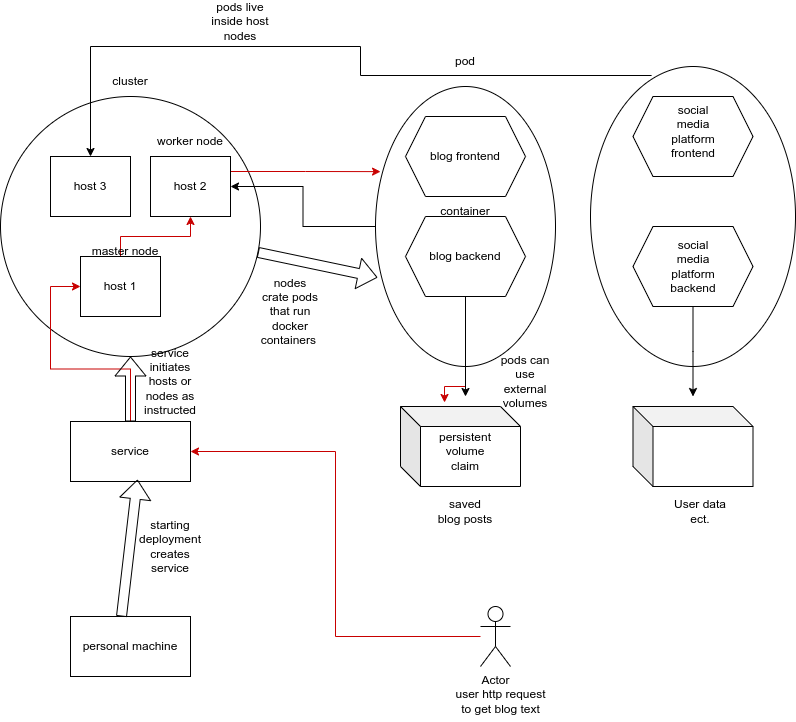

The diagram above was exported from draw.io. Its source (the exported page's mxGraphModel, read from the mxfile embedded in the PNG):
<mxGraphModel dx="1362" dy="807" grid="1" gridSize="10" guides="1" tooltips="1" connect="1" arrows="1" fold="1" page="1" pageScale="1" pageWidth="850" pageHeight="1100" math="0" shadow="0" extFonts="Permanent Marker^https://fonts.googleapis.com/css?family=Permanent+Marker">
  <root>
    <mxCell id="0" />
    <mxCell id="1" parent="0" />
    <mxCell id="banFEnChVAtCSUxbJq5Z-5" value="" style="ellipse;whiteSpace=wrap;html=1;aspect=fixed;" vertex="1" parent="1">
      <mxGeometry x="50" y="100" width="260" height="260" as="geometry" />
    </mxCell>
    <mxCell id="banFEnChVAtCSUxbJq5Z-52" style="edgeStyle=orthogonalEdgeStyle;rounded=0;orthogonalLoop=1;jettySize=auto;html=1;entryX=0.5;entryY=1;entryDx=0;entryDy=0;strokeColor=#c80000;" edge="1" parent="1" source="banFEnChVAtCSUxbJq5Z-1" target="banFEnChVAtCSUxbJq5Z-2">
      <mxGeometry relative="1" as="geometry" />
    </mxCell>
    <mxCell id="banFEnChVAtCSUxbJq5Z-1" value="host 1" style="rounded=0;whiteSpace=wrap;html=1;" vertex="1" parent="1">
      <mxGeometry x="130" y="260" width="80" height="60" as="geometry" />
    </mxCell>
    <mxCell id="banFEnChVAtCSUxbJq5Z-53" style="edgeStyle=orthogonalEdgeStyle;rounded=0;orthogonalLoop=1;jettySize=auto;html=1;exitX=1;exitY=0.25;exitDx=0;exitDy=0;entryX=0.304;entryY=0.972;entryDx=0;entryDy=0;entryPerimeter=0;strokeColor=#c80000;" edge="1" parent="1" source="banFEnChVAtCSUxbJq5Z-2" target="banFEnChVAtCSUxbJq5Z-8">
      <mxGeometry relative="1" as="geometry" />
    </mxCell>
    <mxCell id="banFEnChVAtCSUxbJq5Z-2" value="host 2" style="rounded=0;whiteSpace=wrap;html=1;" vertex="1" parent="1">
      <mxGeometry x="200" y="160" width="80" height="60" as="geometry" />
    </mxCell>
    <mxCell id="banFEnChVAtCSUxbJq5Z-4" value="host 3" style="rounded=0;whiteSpace=wrap;html=1;" vertex="1" parent="1">
      <mxGeometry x="100" y="160" width="80" height="60" as="geometry" />
    </mxCell>
    <mxCell id="banFEnChVAtCSUxbJq5Z-6" value="cluster" style="text;html=1;strokeColor=none;fillColor=none;align=center;verticalAlign=middle;whiteSpace=wrap;rounded=0;" vertex="1" parent="1">
      <mxGeometry x="150" y="70" width="60" height="30" as="geometry" />
    </mxCell>
    <mxCell id="banFEnChVAtCSUxbJq5Z-7" value="master node" style="text;html=1;strokeColor=none;fillColor=none;align=center;verticalAlign=middle;whiteSpace=wrap;rounded=0;" vertex="1" parent="1">
      <mxGeometry x="140" y="240" width="70" height="30" as="geometry" />
    </mxCell>
    <mxCell id="banFEnChVAtCSUxbJq5Z-15" style="edgeStyle=orthogonalEdgeStyle;rounded=0;orthogonalLoop=1;jettySize=auto;html=1;" edge="1" parent="1" source="banFEnChVAtCSUxbJq5Z-8" target="banFEnChVAtCSUxbJq5Z-2">
      <mxGeometry relative="1" as="geometry" />
    </mxCell>
    <mxCell id="banFEnChVAtCSUxbJq5Z-54" style="edgeStyle=orthogonalEdgeStyle;rounded=0;orthogonalLoop=1;jettySize=auto;html=1;exitX=1;exitY=0.5;exitDx=0;exitDy=0;entryX=0.367;entryY=-0.05;entryDx=0;entryDy=0;entryPerimeter=0;strokeColor=#c80000;" edge="1" parent="1" source="banFEnChVAtCSUxbJq5Z-8" target="banFEnChVAtCSUxbJq5Z-21">
      <mxGeometry relative="1" as="geometry" />
    </mxCell>
    <mxCell id="banFEnChVAtCSUxbJq5Z-8" value="" style="ellipse;whiteSpace=wrap;html=1;direction=south;" vertex="1" parent="1">
      <mxGeometry x="425" y="90" width="180" height="280" as="geometry" />
    </mxCell>
    <mxCell id="banFEnChVAtCSUxbJq5Z-9" value="pod&lt;br&gt;" style="text;html=1;strokeColor=none;fillColor=none;align=center;verticalAlign=middle;whiteSpace=wrap;rounded=0;" vertex="1" parent="1">
      <mxGeometry x="485" y="50" width="60" height="30" as="geometry" />
    </mxCell>
    <mxCell id="banFEnChVAtCSUxbJq5Z-10" value="blog frontend" style="shape=hexagon;perimeter=hexagonPerimeter2;whiteSpace=wrap;html=1;fixedSize=1;" vertex="1" parent="1">
      <mxGeometry x="455" y="120" width="120" height="80" as="geometry" />
    </mxCell>
    <mxCell id="banFEnChVAtCSUxbJq5Z-23" style="edgeStyle=orthogonalEdgeStyle;rounded=0;orthogonalLoop=1;jettySize=auto;html=1;" edge="1" parent="1" source="banFEnChVAtCSUxbJq5Z-11">
      <mxGeometry relative="1" as="geometry">
        <mxPoint x="515" y="400" as="targetPoint" />
        <Array as="points">
          <mxPoint x="515" y="370" />
          <mxPoint x="515" y="370" />
        </Array>
      </mxGeometry>
    </mxCell>
    <mxCell id="banFEnChVAtCSUxbJq5Z-11" value="blog backend" style="shape=hexagon;perimeter=hexagonPerimeter2;whiteSpace=wrap;html=1;fixedSize=1;" vertex="1" parent="1">
      <mxGeometry x="455" y="220" width="120" height="80" as="geometry" />
    </mxCell>
    <mxCell id="banFEnChVAtCSUxbJq5Z-13" value="container" style="text;html=1;strokeColor=none;fillColor=none;align=center;verticalAlign=middle;whiteSpace=wrap;rounded=0;" vertex="1" parent="1">
      <mxGeometry x="485" y="200" width="60" height="30" as="geometry" />
    </mxCell>
    <mxCell id="banFEnChVAtCSUxbJq5Z-26" style="edgeStyle=orthogonalEdgeStyle;rounded=0;orthogonalLoop=1;jettySize=auto;html=1;entryX=0.5;entryY=0;entryDx=0;entryDy=0;exitX=0.03;exitY=0.702;exitDx=0;exitDy=0;exitPerimeter=0;" edge="1" parent="1" source="banFEnChVAtCSUxbJq5Z-17" target="banFEnChVAtCSUxbJq5Z-4">
      <mxGeometry relative="1" as="geometry" />
    </mxCell>
    <mxCell id="banFEnChVAtCSUxbJq5Z-17" value="" style="ellipse;whiteSpace=wrap;html=1;direction=south;" vertex="1" parent="1">
      <mxGeometry x="640" y="70" width="205" height="300" as="geometry" />
    </mxCell>
    <mxCell id="banFEnChVAtCSUxbJq5Z-18" value="" style="shape=hexagon;perimeter=hexagonPerimeter2;whiteSpace=wrap;html=1;fixedSize=1;" vertex="1" parent="1">
      <mxGeometry x="682.5" y="100" width="120" height="80" as="geometry" />
    </mxCell>
    <mxCell id="banFEnChVAtCSUxbJq5Z-31" style="edgeStyle=orthogonalEdgeStyle;rounded=0;orthogonalLoop=1;jettySize=auto;html=1;" edge="1" parent="1" source="banFEnChVAtCSUxbJq5Z-19">
      <mxGeometry relative="1" as="geometry">
        <mxPoint x="742.5" y="400" as="targetPoint" />
      </mxGeometry>
    </mxCell>
    <mxCell id="banFEnChVAtCSUxbJq5Z-19" value="" style="shape=hexagon;perimeter=hexagonPerimeter2;whiteSpace=wrap;html=1;fixedSize=1;" vertex="1" parent="1">
      <mxGeometry x="682.5" y="230" width="120" height="80" as="geometry" />
    </mxCell>
    <mxCell id="banFEnChVAtCSUxbJq5Z-20" value="social media platform frontend" style="text;html=1;strokeColor=none;fillColor=none;align=center;verticalAlign=middle;whiteSpace=wrap;rounded=0;" vertex="1" parent="1">
      <mxGeometry x="712.5" y="120" width="60" height="30" as="geometry" />
    </mxCell>
    <mxCell id="banFEnChVAtCSUxbJq5Z-21" value="" style="shape=cube;whiteSpace=wrap;html=1;boundedLbl=1;backgroundOutline=1;darkOpacity=0.05;darkOpacity2=0.1;" vertex="1" parent="1">
      <mxGeometry x="450" y="410" width="120" height="80" as="geometry" />
    </mxCell>
    <mxCell id="banFEnChVAtCSUxbJq5Z-22" value="persistent volume claim" style="text;html=1;strokeColor=none;fillColor=none;align=center;verticalAlign=middle;whiteSpace=wrap;rounded=0;" vertex="1" parent="1">
      <mxGeometry x="485" y="440" width="60" height="30" as="geometry" />
    </mxCell>
    <mxCell id="banFEnChVAtCSUxbJq5Z-25" value="worker node" style="text;html=1;strokeColor=none;fillColor=none;align=center;verticalAlign=middle;whiteSpace=wrap;rounded=0;" vertex="1" parent="1">
      <mxGeometry x="200" y="130" width="80" height="30" as="geometry" />
    </mxCell>
    <mxCell id="banFEnChVAtCSUxbJq5Z-27" value="social media platform backend" style="text;html=1;strokeColor=none;fillColor=none;align=center;verticalAlign=middle;whiteSpace=wrap;rounded=0;" vertex="1" parent="1">
      <mxGeometry x="712.5" y="255" width="60" height="30" as="geometry" />
    </mxCell>
    <mxCell id="banFEnChVAtCSUxbJq5Z-28" value="saved blog posts" style="text;html=1;strokeColor=none;fillColor=none;align=center;verticalAlign=middle;whiteSpace=wrap;rounded=0;" vertex="1" parent="1">
      <mxGeometry x="485" y="500" width="60" height="30" as="geometry" />
    </mxCell>
    <mxCell id="banFEnChVAtCSUxbJq5Z-29" value="" style="shape=cube;whiteSpace=wrap;html=1;boundedLbl=1;backgroundOutline=1;darkOpacity=0.05;darkOpacity2=0.1;" vertex="1" parent="1">
      <mxGeometry x="682.5" y="410" width="120" height="80" as="geometry" />
    </mxCell>
    <mxCell id="banFEnChVAtCSUxbJq5Z-30" value="User data ect." style="text;html=1;strokeColor=none;fillColor=none;align=center;verticalAlign=middle;whiteSpace=wrap;rounded=0;" vertex="1" parent="1">
      <mxGeometry x="720" y="500" width="60" height="30" as="geometry" />
    </mxCell>
    <mxCell id="banFEnChVAtCSUxbJq5Z-51" style="edgeStyle=orthogonalEdgeStyle;rounded=0;orthogonalLoop=1;jettySize=auto;html=1;entryX=0;entryY=0.5;entryDx=0;entryDy=0;strokeColor=#c80000;" edge="1" parent="1" source="banFEnChVAtCSUxbJq5Z-32" target="banFEnChVAtCSUxbJq5Z-1">
      <mxGeometry relative="1" as="geometry">
        <mxPoint x="30" y="290" as="targetPoint" />
      </mxGeometry>
    </mxCell>
    <mxCell id="banFEnChVAtCSUxbJq5Z-32" value="service" style="rounded=0;whiteSpace=wrap;html=1;" vertex="1" parent="1">
      <mxGeometry x="120" y="425" width="120" height="60" as="geometry" />
    </mxCell>
    <mxCell id="banFEnChVAtCSUxbJq5Z-34" value="personal machine" style="rounded=0;whiteSpace=wrap;html=1;" vertex="1" parent="1">
      <mxGeometry x="120" y="620" width="120" height="60" as="geometry" />
    </mxCell>
    <mxCell id="banFEnChVAtCSUxbJq5Z-35" value="pods live inside host nodes&lt;br&gt;" style="text;html=1;strokeColor=none;fillColor=none;align=center;verticalAlign=middle;whiteSpace=wrap;rounded=0;" vertex="1" parent="1">
      <mxGeometry x="260" y="10" width="60" height="30" as="geometry" />
    </mxCell>
    <mxCell id="banFEnChVAtCSUxbJq5Z-37" value="" style="shape=flexArrow;endArrow=classic;html=1;rounded=0;entryX=0.558;entryY=0.967;entryDx=0;entryDy=0;entryPerimeter=0;exitX=0.425;exitY=0;exitDx=0;exitDy=0;exitPerimeter=0;" edge="1" parent="1" source="banFEnChVAtCSUxbJq5Z-34" target="banFEnChVAtCSUxbJq5Z-32">
      <mxGeometry width="50" height="50" relative="1" as="geometry">
        <mxPoint x="370" y="400" as="sourcePoint" />
        <mxPoint x="420" y="350" as="targetPoint" />
        <Array as="points" />
      </mxGeometry>
    </mxCell>
    <mxCell id="banFEnChVAtCSUxbJq5Z-39" value="starting deployment creates service" style="text;html=1;strokeColor=none;fillColor=none;align=center;verticalAlign=middle;whiteSpace=wrap;rounded=0;" vertex="1" parent="1">
      <mxGeometry x="190" y="535" width="60" height="30" as="geometry" />
    </mxCell>
    <mxCell id="banFEnChVAtCSUxbJq5Z-40" value="" style="shape=flexArrow;endArrow=classic;html=1;rounded=0;exitX=0.5;exitY=0;exitDx=0;exitDy=0;entryX=0.5;entryY=1;entryDx=0;entryDy=0;" edge="1" parent="1" source="banFEnChVAtCSUxbJq5Z-32" target="banFEnChVAtCSUxbJq5Z-5">
      <mxGeometry width="50" height="50" relative="1" as="geometry">
        <mxPoint x="370" y="400" as="sourcePoint" />
        <mxPoint x="420" y="350" as="targetPoint" />
        <Array as="points" />
      </mxGeometry>
    </mxCell>
    <mxCell id="banFEnChVAtCSUxbJq5Z-41" value="service initiates hosts or nodes as instructed" style="text;html=1;strokeColor=none;fillColor=none;align=center;verticalAlign=middle;whiteSpace=wrap;rounded=0;" vertex="1" parent="1">
      <mxGeometry x="190" y="370" width="60" height="30" as="geometry" />
    </mxCell>
    <mxCell id="banFEnChVAtCSUxbJq5Z-42" style="edgeStyle=orthogonalEdgeStyle;rounded=0;orthogonalLoop=1;jettySize=auto;html=1;exitX=0.5;exitY=1;exitDx=0;exitDy=0;" edge="1" parent="1" source="banFEnChVAtCSUxbJq5Z-41" target="banFEnChVAtCSUxbJq5Z-41">
      <mxGeometry relative="1" as="geometry" />
    </mxCell>
    <mxCell id="banFEnChVAtCSUxbJq5Z-43" value="" style="shape=flexArrow;endArrow=classic;html=1;rounded=0;entryX=0.682;entryY=0.989;entryDx=0;entryDy=0;entryPerimeter=0;" edge="1" parent="1" source="banFEnChVAtCSUxbJq5Z-5" target="banFEnChVAtCSUxbJq5Z-8">
      <mxGeometry width="50" height="50" relative="1" as="geometry">
        <mxPoint x="370" y="400" as="sourcePoint" />
        <mxPoint x="420" y="350" as="targetPoint" />
      </mxGeometry>
    </mxCell>
    <mxCell id="banFEnChVAtCSUxbJq5Z-44" value="nodes crate pods that run docker containers&amp;nbsp;" style="text;html=1;strokeColor=none;fillColor=none;align=center;verticalAlign=middle;whiteSpace=wrap;rounded=0;" vertex="1" parent="1">
      <mxGeometry x="310" y="300" width="60" height="30" as="geometry" />
    </mxCell>
    <mxCell id="banFEnChVAtCSUxbJq5Z-45" value="pods can use external volumes" style="text;html=1;strokeColor=none;fillColor=none;align=center;verticalAlign=middle;whiteSpace=wrap;rounded=0;" vertex="1" parent="1">
      <mxGeometry x="545" y="360" width="60" height="50" as="geometry" />
    </mxCell>
    <mxCell id="banFEnChVAtCSUxbJq5Z-49" style="edgeStyle=orthogonalEdgeStyle;rounded=0;orthogonalLoop=1;jettySize=auto;html=1;entryX=1;entryY=0.5;entryDx=0;entryDy=0;strokeColor=#c80000;" edge="1" parent="1" source="banFEnChVAtCSUxbJq5Z-46" target="banFEnChVAtCSUxbJq5Z-32">
      <mxGeometry relative="1" as="geometry" />
    </mxCell>
    <mxCell id="banFEnChVAtCSUxbJq5Z-46" value="Actor" style="shape=umlActor;verticalLabelPosition=bottom;verticalAlign=top;html=1;outlineConnect=0;" vertex="1" parent="1">
      <mxGeometry x="530" y="610" width="30" height="60" as="geometry" />
    </mxCell>
    <mxCell id="banFEnChVAtCSUxbJq5Z-48" value="user http request&lt;br&gt;to get blog text" style="text;html=1;align=center;verticalAlign=middle;resizable=0;points=[];autosize=1;strokeColor=none;fillColor=none;" vertex="1" parent="1">
      <mxGeometry x="495" y="685" width="110" height="40" as="geometry" />
    </mxCell>
  </root>
</mxGraphModel>